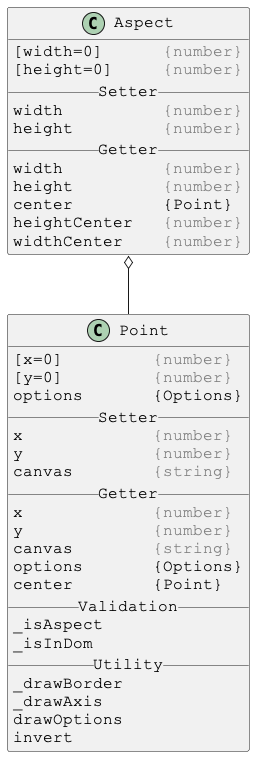

The diagram above was rendered by PlantUML. Its source (embedded in the PNG):
@startuml

skinparam DefaultFontSize 16
skinparam DefaultFontName Courier New

class Aspect {
[width=0]      <color:gray>{number}</color>
[height=0]     <color:gray>{number}</color>
__ Setter __
width          <color:gray>{number}</color>
height         <color:gray>{number}</color>
__ Getter __
width          <color:gray>{number}</color>
height         <color:gray>{number}</color>
center         {Point}
heightCenter   <color:gray>{number}</color>
widthCenter    <color:gray>{number}</color>
}

Aspect o-- Point



skinparam DefaultFontSize 16
skinparam DefaultFontName Courier New

class Point {
[x=0]         <color:gray>{number}</color>
[y=0]         <color:gray>{number}</color>
options       {Options}
__ Setter __
x             <color:gray>{number}</color>
y             <color:gray>{number}</color>
canvas        <color:gray>{string}</color>
__ Getter __
x             <color:gray>{number}</color>
y             <color:gray>{number}</color>
canvas        <color:gray>{string}</color>
options       {Options}
center        {Point}
__ Validation __
_isAspect
_isInDom
__ Utility __
_drawBorder
_drawAxis
drawOptions
invert
}

@enduml